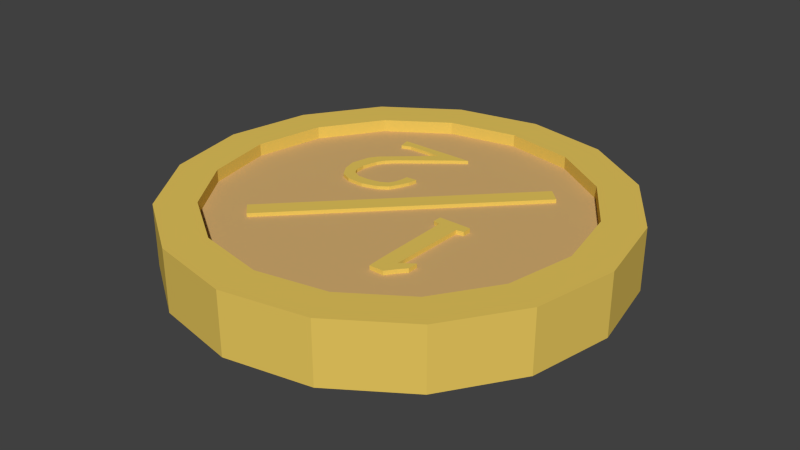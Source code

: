 # Source: kolikko_puoli.blend  (saved by Blender 2.76.0; exported with 4.5.12 LTS)
import bpy
from mathutils import Matrix  # noqa: F401  (used for matrix-valued properties, if any)

bpy.ops.wm.read_factory_settings(use_empty=True)
scene = bpy.context.scene
scene.name = 'Scene'

# ---- collections
col_collection_1 = bpy.data.collections.new('Collection 1'); scene.collection.children.link(col_collection_1)

# ---- materials (node trees are filled in below, after node groups)
mat_material_001 = bpy.data.materials.new('Material.001')
mat_material_001.alpha_threshold = 0.0
mat_material_001.use_transparent_shadow = False
mat_material_001.diffuse_color = (0.8, 0.5703, 0.1115, 1.0)
mat_material_001.roughness = 0.5
mat_material_001.specular_intensity = 0.0
mat_material_002 = bpy.data.materials.new('Material.002')
mat_material_002.alpha_threshold = 0.0
mat_material_002.use_transparent_shadow = False
mat_material_002.diffuse_color = (0.6738, 0.4323, 0.169, 1.0)
mat_material_002.roughness = 0.5
mat_material_002.specular_intensity = 0.0

# ---- material node trees

# ---- world
world_world = bpy.data.worlds.new('World'); scene.world = world_world
world_world.color = (0.05088, 0.05088, 0.05088)
world_world.use_sun_shadow = False
world_world.sun_shadow_jitter_overblur = 0.0
world_world.cycles.sampling_method = 'MANUAL'
world_world.cycles.sample_map_resolution = 256

# ---- meshes
me_cylinder = bpy.data.meshes.new('Cylinder')
me_cylinder.from_pydata([(0.002473, 0.875, -0.1196), (0.002473, 0.875, 0.1283), (0.3388, 0.808, -0.1196), (0.3388, 0.808, 0.1283), (0.624, 0.6175, -0.1196), (0.624, 0.6175, 0.1283), (0.8145, 0.3324, -0.1196), (0.8145, 0.3324, 0.1283), (0.8814, -0.004015, -0.1196), (0.8814, -0.004015, 0.1283), (0.8145, -0.3404, -0.1196), (0.8145, -0.3404, 0.1283), (0.624, -0.6255, -0.1196), (0.624, -0.6255, 0.1283), (0.3388, -0.8161, -0.1196), (0.3388, -0.8161, 0.1283), (0.002473, -0.883, -0.1196), (0.002473, -0.883, 0.1283), (-0.3339, -0.8161, -0.1196), (-0.3339, -0.8161, 0.1283), (-0.6191, -0.6255, -0.1196), (-0.6191, -0.6255, 0.1283), (-0.8096, -0.3404, -0.1196), (-0.8096, -0.3404, 0.1283), (-0.8765, -0.004015, -0.1196), (-0.8765, -0.004015, 0.1283), (-0.8096, 0.3324, -0.1196), (-0.8096, 0.3324, 0.1283), (-0.6191, 0.6175, -0.1196), (-0.6191, 0.6175, 0.1283), (-0.3339, 0.808, -0.1196), (-0.3339, 0.808, 0.1283), (0.2786, 0.6626, 0.1283), (0.002473, 0.7175, 0.1283), (0.5127, 0.5062, 0.1283), (0.6691, 0.2721, 0.1283), (0.724, -0.004015, 0.1283), (0.6691, -0.2801, 0.1283), (0.5127, -0.5142, 0.1283), (0.2786, -0.6706, 0.1283), (0.002473, -0.7255, 0.1283), (-0.2736, -0.6706, 0.1283), (-0.5077, -0.5142, 0.1283), (-0.6641, -0.2801, 0.1283), (-0.7191, -0.004015, 0.1283), (-0.6641, 0.2721, 0.1283), (-0.5077, 0.5062, 0.1283), (-0.2736, 0.6626, 0.1283), (0.2786, 0.6626, 0.07891), (0.002473, 0.7175, 0.07891), (0.5127, 0.5062, 0.07891), (0.6691, 0.2721, 0.07891), (0.724, -0.004015, 0.07891), (0.6691, -0.2801, 0.07891), (0.5127, -0.5142, 0.07891), (0.2786, -0.6706, 0.07891), (0.002473, -0.7255, 0.07891), (-0.2736, -0.6706, 0.07891), (-0.5077, -0.5142, 0.07891), (-0.6641, -0.2801, 0.07891), (-0.7191, -0.004015, 0.07891), (-0.6641, 0.2721, 0.07891), (-0.5077, 0.5062, 0.07891), (-0.2736, 0.6626, 0.07891), (0.3094, -0.3352, 0.0954), (0.3094, -0.3853, 0.0954), (0.3346, -0.3578, 0.0954), (0.3346, -0.316, 0.0954), (0.2205, -0.3543, 0.0954), (0.2841, -0.3543, 0.0954), (0.1868, -0.005223, 0.0954), (0.3177, -0.005223, 0.0954), (0.1868, -0.03992, 0.0954), (0.3177, -0.03992, 0.0954), (0.2888, -0.04682, 0.0954), (0.2158, -0.04682, 0.0954), (0.2888, -0.005223, 0.0954), (0.2158, -0.005223, 0.0954), (0.2811, -0.4238, 0.0954), (0.2235, -0.4238, 0.0954), (0.3094, -0.3352, 0.07474), (0.3094, -0.3853, 0.07474), (0.3346, -0.3578, 0.07474), (0.3346, -0.316, 0.07474), (0.2205, -0.3543, 0.07474), (0.2841, -0.3543, 0.07474), (0.1868, -0.005223, 0.07474), (0.3177, -0.005223, 0.07474), (0.1868, -0.03992, 0.07474), (0.3177, -0.03992, 0.07474), (0.2888, -0.04682, 0.07474), (0.2158, -0.04682, 0.07474), (0.2888, -0.005223, 0.07474), (0.2158, -0.005223, 0.07474), (0.2811, -0.4238, 0.07474), (0.2235, -0.4238, 0.07474), (-0.413, -0.3671, 0.09393), (-0.3623, -0.4168, 0.09393), (0.3698, 0.4329, 0.09393), (0.4206, 0.3833, 0.09393), (-0.413, -0.3671, 0.06163), (-0.3623, -0.4168, 0.06163), (0.3698, 0.4329, 0.06163), (0.4206, 0.3833, 0.06163), (-0.3353, 0.411, 0.09224), (-0.08002, 0.4253, 0.09224), (-0.3459, 0.4583, 0.09224), (-0.03459, 0.4583, 0.09224), (-0.1521, 0.4253, 0.09224), (-0.1524, 0.4583, 0.09224), (-0.297, 0.4583, 0.09224), (-0.297, 0.4253, 0.09224), (-0.3051, 0.2217, 0.09224), (-0.3572, 0.2309, 0.09224), (-0.3208, 0.1606, 0.09224), (-0.3735, 0.1574, 0.09224), (-0.1746, 0.08961, 0.09224), (-0.157, 0.05457, 0.09224), (-0.1229, 0.1867, 0.09224), (-0.07911, 0.19, 0.09224), (-0.1002, 0.1203, 0.09224), (-0.1311, 0.1324, 0.09224), (-0.2876, 0.03885, 0.09224), (-0.2714, 0.07933, 0.09224), (-0.3183, 0.1218, 0.09224), (-0.3603, 0.104, 0.09224), (-0.2191, 0.03622, 0.09224), (-0.2202, 0.08017, 0.09224), (-0.08515, 0.1554, 0.09224), (-0.1253, 0.1581, 0.09224), (-0.1448, 0.1072, 0.09224), (-0.121, 0.07998, 0.09224), (-0.3349, 0.2647, 0.09224), (-0.2864, 0.2521, 0.09224), (-0.2597, 0.2795, 0.09224), (-0.2997, 0.2957, 0.09224), (-0.3292, 0.05695, 0.09224), (-0.3033, 0.09636, 0.09224), (-0.3353, 0.411, 0.04764), (-0.08002, 0.4253, 0.04764), (-0.3459, 0.4583, 0.04764), (-0.03459, 0.4583, 0.04764), (-0.1521, 0.4253, 0.04764), (-0.1524, 0.4583, 0.04764), (-0.297, 0.4583, 0.04764), (-0.297, 0.4253, 0.04764), (-0.3051, 0.2217, 0.04764), (-0.3572, 0.2309, 0.04764), (-0.3208, 0.1606, 0.04764), (-0.3735, 0.1574, 0.04764), (-0.1746, 0.08961, 0.04764), (-0.157, 0.05457, 0.04764), (-0.1229, 0.1867, 0.04764), (-0.07911, 0.19, 0.04764), (-0.1002, 0.1203, 0.04764), (-0.1311, 0.1324, 0.04764), (-0.2876, 0.03885, 0.04764), (-0.2714, 0.07933, 0.04764), (-0.3183, 0.1218, 0.04764), (-0.3603, 0.104, 0.04764), (-0.2191, 0.03622, 0.04764), (-0.2202, 0.08017, 0.04764), (-0.08515, 0.1554, 0.04764), (-0.1253, 0.1581, 0.04764), (-0.1448, 0.1072, 0.04764), (-0.121, 0.07998, 0.04764), (-0.3349, 0.2647, 0.04764), (-0.2864, 0.2521, 0.04764), (-0.2597, 0.2795, 0.04764), (-0.2997, 0.2957, 0.04764), (-0.3292, 0.05695, 0.04764), (-0.3033, 0.09636, 0.04764)], [], [(0, 1, 3, 2), (2, 3, 5, 4), (4, 5, 7, 6), (6, 7, 9, 8), (8, 9, 11, 10), (10, 11, 13, 12), (12, 13, 15, 14), (14, 15, 17, 16), (16, 17, 19, 18), (18, 19, 21, 20), (20, 21, 23, 22), (22, 23, 25, 24), (24, 25, 27, 26), (26, 27, 29, 28), (13, 11, 37, 38), (30, 31, 1, 0), (28, 29, 31, 30), (0, 2, 4, 6, 8, 10, 12, 14, 16, 18, 20, 22, 24, 26, 28, 30), (38, 37, 53, 54), (23, 21, 42, 43), (1, 31, 47, 33), (9, 7, 35, 36), (19, 17, 40, 41), (29, 27, 45, 46), (5, 3, 32, 34), (15, 13, 38, 39), (25, 23, 43, 44), (11, 9, 36, 37), (21, 19, 41, 42), (31, 29, 46, 47), (7, 5, 34, 35), (17, 15, 39, 40), (3, 1, 33, 32), (27, 25, 44, 45), (48, 49, 63, 62, 61, 60, 59, 58, 57, 56, 55, 54, 53, 52, 51, 50), (46, 45, 61, 62), (39, 38, 54, 55), (47, 46, 62, 63), (40, 39, 55, 56), (32, 33, 49, 48), (33, 47, 63, 49), (41, 40, 56, 57), (34, 32, 48, 50), (42, 41, 57, 58), (35, 34, 50, 51), (43, 42, 58, 59), (36, 35, 51, 52), (44, 43, 59, 60), (37, 36, 52, 53), (45, 44, 60, 61), (69, 78, 65, 64), (68, 69, 74, 75), (75, 77, 70, 72), (76, 74, 73, 71), (64, 65, 66, 67), (75, 74, 76, 77), (79, 78, 69, 68), (65, 81, 82, 66), (76, 92, 93, 77), (77, 93, 86, 70), (70, 86, 88, 72), (73, 89, 87, 71), (68, 84, 95, 79), (69, 85, 90, 74), (72, 88, 91, 75), (74, 90, 89, 73), (71, 87, 92, 76), (75, 91, 84, 68), (67, 83, 80, 64), (66, 82, 83, 67), (78, 94, 81, 65), (79, 95, 94, 78), (64, 80, 85, 69), (96, 97, 99, 98), (99, 103, 102, 98), (96, 100, 101, 97), (97, 101, 103, 99), (98, 102, 100, 96), (108, 105, 107, 109), (111, 108, 109, 110), (104, 111, 110, 106), (133, 132, 113, 112), (112, 113, 115, 114), (127, 126, 117, 116), (129, 128, 119, 118), (130, 131, 120, 121), (137, 136, 122, 123), (114, 115, 125, 124), (123, 122, 126, 127), (121, 120, 128, 129), (116, 117, 131, 130), (134, 135, 132, 133), (105, 108, 135, 134), (124, 125, 136, 137), (119, 153, 152, 118), (125, 159, 170, 136), (128, 162, 153, 119), (123, 157, 171, 137), (109, 143, 144, 110), (120, 154, 162, 128), (130, 164, 150, 116), (104, 138, 145, 111), (118, 152, 163, 129), (131, 165, 154, 120), (129, 163, 155, 121), (121, 155, 164, 130), (132, 166, 147, 113), (117, 151, 165, 131), (136, 170, 156, 122), (134, 168, 139, 105), (127, 161, 157, 123), (135, 169, 166, 132), (106, 140, 138, 104), (113, 147, 149, 115), (112, 146, 167, 133), (137, 171, 158, 124), (114, 148, 146, 112), (105, 139, 141, 107), (115, 149, 159, 125), (133, 167, 168, 134), (110, 144, 140, 106), (126, 160, 151, 117), (108, 142, 169, 135), (111, 145, 142, 108), (122, 156, 160, 126), (124, 158, 148, 114), (107, 141, 143, 109), (116, 150, 161, 127)])
me_cylinder.polygons.foreach_set('material_index', [0, 0, 0, 0, 0, 0, 0, 0, 0, 0, 0, 0, 0, 0, 0, 0, 0, 0, 0, 0, 0, 0, 0, 0, 0, 0, 0, 0, 0, 0, 0, 0, 0, 0, 1, 0, 0, 0, 0, 0, 0, 0, 0, 0, 0, 0, 0, 0, 0, 0, 0, 0, 0, 0, 0, 0, 0, 0, 0, 0, 0, 0, 0, 0, 0, 0, 0, 0, 0, 0, 0, 0, 0, 0, 0, 0, 0, 0, 0, 0, 0, 0, 0, 0, 0, 0, 0, 0, 0, 0, 0, 0, 0, 0, 0, 0, 0, 0, 0, 0, 0, 0, 0, 0, 0, 0, 0, 0, 0, 0, 0, 0, 0, 0, 0, 0, 0, 0, 0, 0, 0, 0, 0, 0, 0, 0, 0, 0])
me_cylinder.materials.append(mat_material_001)
me_cylinder.materials.append(mat_material_002)
me_cylinder.use_remesh_preserve_volume = False
me_cylinder.use_remesh_preserve_attributes = False
me_cylinder.use_mirror_vertex_groups = False
me_cylinder.update()

# ---- objects
ob_cylinder = bpy.data.objects.new('Cylinder', me_cylinder)

# ---- transforms, parenting, visibility, modifiers, constraints
ob_cylinder.location = (0.0, 0.0, 0.0)
ob_cylinder.lineart.crease_threshold = 0.0

# ---- collection membership
col_collection_1.objects.link(ob_cylinder)

# ---- scene / render settings (as saved in the file)
scene.frame_start = 1; scene.frame_end = 250; scene.frame_set(1)
scene.render.engine = 'BLENDER_EEVEE_NEXT'
scene.render.resolution_percentage = 50
scene.render.dither_intensity = 0.0
scene.cycles.use_denoising = False
scene.cycles.samples = 10
scene.cycles.sampling_pattern = 'TABULATED_SOBOL'
scene.cycles.light_sampling_threshold = 0.0
scene.cycles.use_adaptive_sampling = False
scene.cycles.use_light_tree = False
scene.cycles.blur_glossy = 0.0
scene.cycles.pixel_filter_type = 'GAUSSIAN'
scene.cycles.sample_clamp_indirect = 0.0
scene.view_settings.view_transform = 'Standard'
bpy.context.view_layer.update()

# ---- added for rendering (the .blend has no active camera and no usable light): camera, sun
cam_auto = bpy.data.cameras.new('AutoCamera')
cam_auto.lens = 50.0
cam_auto.sensor_width = 36.0
cam_auto.clip_end = 1000.0
ob_auto_camera = bpy.data.objects.new('AutoCamera', cam_auto)
scene.collection.objects.link(ob_auto_camera)
ob_auto_camera.location = (2.31409, -2.77795, 1.85363)
ob_auto_camera.rotation_euler = (1.09748, -7.21219e-08, 0.694738)
scene.camera = ob_auto_camera
light_auto_sun = bpy.data.lights.new('AutoSun', 'SUN')
light_auto_sun.energy = 3.0
light_auto_sun.angle = 0.0523599
ob_auto_sun = bpy.data.objects.new('AutoSun', light_auto_sun)
scene.collection.objects.link(ob_auto_sun)
ob_auto_sun.rotation_euler = (0.872665, 0.174533, 0.523599)
bpy.context.view_layer.update()
